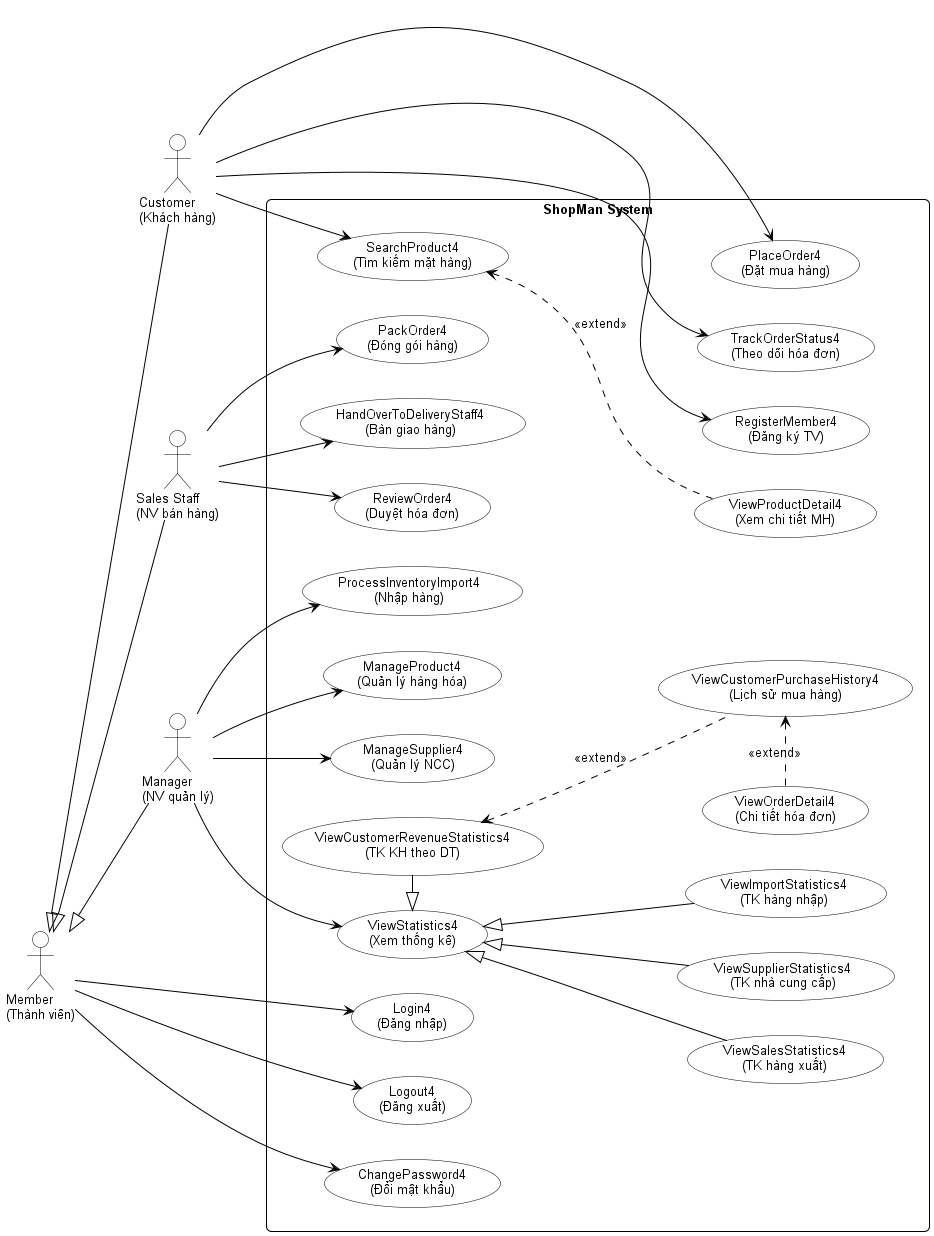

The diagram above was rendered by PlantUML. Its source (embedded in the PNG):
@startuml
left to right direction
skinparam backgroundColor white
skinparam shadowing false
skinparam roundcorner 10
skinparam classAttributeIconSize 0
skinparam defaultFontName Arial
skinparam defaultFontSize 13
skinparam ArrowColor black
skinparam rectangleBorderColor black

skinparam usecase {
    BackgroundColor white
    BorderColor black
}
skinparam actor {
    BackgroundColor white
    BorderColor black
}

' =========================
' ACTORS
' =========================
actor "Member\n(Thành viên)" as Member
actor "Customer\n(Khách hàng)" as Customer
actor "Sales Staff\n(NV bán hàng)" as SalesStaff
actor "Manager\n(NV quản lý)" as Manager

Customer -u-|> Member
SalesStaff -u-|> Member
Manager -u-|> Member

rectangle "ShopMan System" {

    ' Nhóm Tài khoản chung
    together {
        usecase "Login4\n(Đăng nhập)" as UC_Login
        usecase "Logout4\n(Đăng xuất)" as UC_Logout
        usecase "ChangePassword4\n(Đổi mật khẩu)" as UC_ChangePassword
    }

    ' Nhóm Khách hàng
    together {
        usecase "RegisterMember4\n(Đăng ký TV)" as UC_Register
        usecase "SearchProduct4\n(Tìm kiếm mặt hàng)" as UC_SearchProduct
        usecase "ViewProductDetail4\n(Xem chi tiết MH)" as UC_ViewProductDetail
        usecase "PlaceOrder4\n(Đặt mua hàng)" as UC_PlaceOrder
        usecase "TrackOrderStatus4\n(Theo dõi hóa đơn)" as UC_TrackOrder
    }

    ' Nhóm Bán hàng
    together {
        usecase "ReviewOrder4\n(Duyệt hóa đơn)" as UC_ReviewOrder
        usecase "PackOrder4\n(Đóng gói hàng)" as UC_PackOrder
        usecase "HandOverToDeliveryStaff4\n(Bàn giao hàng)" as UC_HandOver
    }

    ' Nhóm Quản lý
    together {
        usecase "ManageProduct4\n(Quản lý hàng hóa)" as UC_ManageProduct
        usecase "ProcessInventoryImport4\n(Nhập hàng)" as UC_Import
        usecase "ManageSupplier4\n(Quản lý NCC)" as UC_ManageSupplier
    }

    ' Nhóm Thống kê - Báo cáo
    together {
        usecase "ViewStatistics4\n(Xem thống kê)" as UC_Statistics
        usecase "ViewImportStatistics4\n(TK hàng nhập)" as UC_ImportStatistics
        usecase "ViewSalesStatistics4\n(TK hàng xuất)" as UC_SalesStatistics
        usecase "ViewSupplierStatistics4\n(TK nhà cung cấp)" as UC_SupplierStatistics
        usecase "ViewCustomerRevenueStatistics4\n(TK KH theo DT)" as UC_CustomerRevenue
        usecase "ViewCustomerPurchaseHistory4\n(Lịch sử mua hàng)" as UC_CustomerHistory
        usecase "ViewOrderDetail4\n(Chi tiết hóa đơn)" as UC_OrderDetail
    }
}

' =====================================================
' RELATIONSHIPS
' =====================================================

Member --> UC_Login
Member --> UC_Logout
Member --> UC_ChangePassword

Customer --> UC_Register
Customer --> UC_SearchProduct
Customer --> UC_PlaceOrder
Customer --> UC_TrackOrder
UC_ViewProductDetail .u.> UC_SearchProduct : <<extend>>

SalesStaff --> UC_ReviewOrder
SalesStaff --> UC_PackOrder
SalesStaff --> UC_HandOver

Manager --> UC_ManageProduct
Manager --> UC_Import
Manager --> UC_ManageSupplier
Manager --> UC_Statistics

' Điều hướng Kế thừa thống kê để co cụm xung quanh UC_Statistics
UC_ImportStatistics -u-|> UC_Statistics
UC_SalesStatistics -u-|> UC_Statistics
UC_CustomerRevenue -l-|> UC_Statistics
UC_SupplierStatistics -d-|> UC_Statistics

' Điều hướng Extend thống kê theo đường thẳng đứng
UC_CustomerHistory .u.> UC_CustomerRevenue : <<extend>>
UC_OrderDetail .u.> UC_CustomerHistory : <<extend>>

@enduml